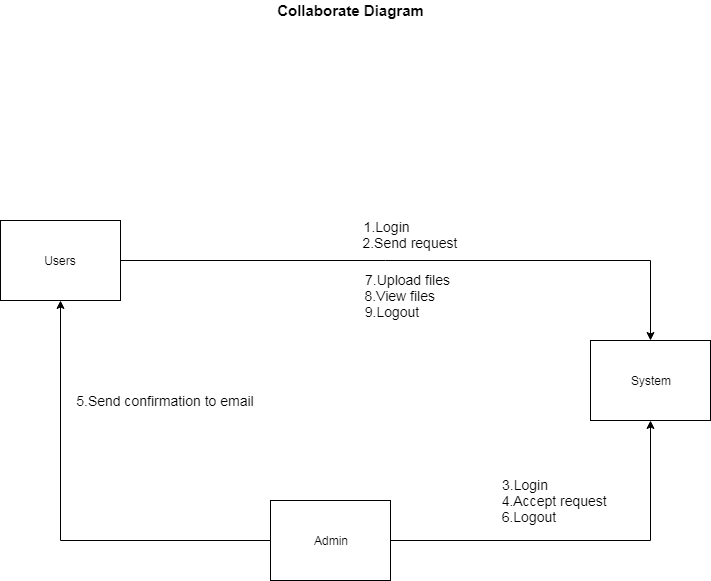

The diagram above was exported from draw.io. Its source (the exported page's mxGraphModel, read from the mxfile embedded in the PNG):
<mxGraphModel dx="840" dy="452" grid="1" gridSize="10" guides="1" tooltips="1" connect="1" arrows="1" fold="1" page="1" pageScale="1" pageWidth="850" pageHeight="1100" math="0" shadow="0">
  <root>
    <mxCell id="0" />
    <mxCell id="1" parent="0" />
    <mxCell id="op8TnrptjbCuKjv4SkhY-7" style="edgeStyle=orthogonalEdgeStyle;rounded=0;orthogonalLoop=1;jettySize=auto;html=1;exitX=1;exitY=0.5;exitDx=0;exitDy=0;entryX=0.5;entryY=0;entryDx=0;entryDy=0;" edge="1" parent="1" source="op8TnrptjbCuKjv4SkhY-1" target="op8TnrptjbCuKjv4SkhY-3">
      <mxGeometry relative="1" as="geometry" />
    </mxCell>
    <mxCell id="op8TnrptjbCuKjv4SkhY-1" value="Users" style="rounded=0;whiteSpace=wrap;html=1;" vertex="1" parent="1">
      <mxGeometry x="50" y="280" width="120" height="80" as="geometry" />
    </mxCell>
    <mxCell id="op8TnrptjbCuKjv4SkhY-5" style="edgeStyle=orthogonalEdgeStyle;rounded=0;orthogonalLoop=1;jettySize=auto;html=1;entryX=0.5;entryY=1;entryDx=0;entryDy=0;" edge="1" parent="1" source="op8TnrptjbCuKjv4SkhY-2" target="op8TnrptjbCuKjv4SkhY-1">
      <mxGeometry relative="1" as="geometry" />
    </mxCell>
    <mxCell id="op8TnrptjbCuKjv4SkhY-6" style="edgeStyle=orthogonalEdgeStyle;rounded=0;orthogonalLoop=1;jettySize=auto;html=1;entryX=0.5;entryY=1;entryDx=0;entryDy=0;" edge="1" parent="1" source="op8TnrptjbCuKjv4SkhY-2" target="op8TnrptjbCuKjv4SkhY-3">
      <mxGeometry relative="1" as="geometry" />
    </mxCell>
    <mxCell id="op8TnrptjbCuKjv4SkhY-2" value="Admin" style="rounded=0;whiteSpace=wrap;html=1;" vertex="1" parent="1">
      <mxGeometry x="320" y="560" width="120" height="80" as="geometry" />
    </mxCell>
    <mxCell id="op8TnrptjbCuKjv4SkhY-3" value="System" style="rounded=0;whiteSpace=wrap;html=1;" vertex="1" parent="1">
      <mxGeometry x="640" y="400" width="120" height="80" as="geometry" />
    </mxCell>
    <mxCell id="op8TnrptjbCuKjv4SkhY-9" value="&lt;font style=&quot;font-size: 14px&quot;&gt;&lt;br&gt;1.Login&amp;nbsp; &amp;nbsp; &amp;nbsp; &amp;nbsp; &amp;nbsp;&amp;nbsp;&lt;br&gt;&amp;nbsp; 2.Send request&lt;/font&gt;&lt;br&gt;" style="text;html=1;strokeColor=none;fillColor=none;align=center;verticalAlign=middle;whiteSpace=wrap;rounded=0;" vertex="1" parent="1">
      <mxGeometry x="400" y="260" width="110" height="51" as="geometry" />
    </mxCell>
    <mxCell id="op8TnrptjbCuKjv4SkhY-11" value="&lt;font style=&quot;font-size: 14px&quot;&gt;3.Login&lt;br&gt;&amp;nbsp; &amp;nbsp; &amp;nbsp; &amp;nbsp; &amp;nbsp; &amp;nbsp; &amp;nbsp; &amp;nbsp;4.Accept request&lt;br&gt;&amp;nbsp; 6.Logout&lt;/font&gt;&lt;br&gt;" style="text;html=1;strokeColor=none;fillColor=none;align=center;verticalAlign=middle;whiteSpace=wrap;rounded=0;" vertex="1" parent="1">
      <mxGeometry x="490" y="535" width="170" height="50" as="geometry" />
    </mxCell>
    <mxCell id="op8TnrptjbCuKjv4SkhY-14" value="&lt;font style=&quot;font-size: 14px&quot;&gt;5.Send confirmation to email&lt;/font&gt;" style="text;html=1;strokeColor=none;fillColor=none;align=center;verticalAlign=middle;whiteSpace=wrap;rounded=0;" vertex="1" parent="1">
      <mxGeometry x="120" y="450" width="190" height="20" as="geometry" />
    </mxCell>
    <mxCell id="op8TnrptjbCuKjv4SkhY-15" value="&lt;font style=&quot;font-size: 14px&quot;&gt;&amp;nbsp; &amp;nbsp; &amp;nbsp; &amp;nbsp; &amp;nbsp;7.Upload files&lt;br&gt;&amp;nbsp; &amp;nbsp; &amp;nbsp;8.View files&lt;br&gt;&amp;nbsp;9.Logout&lt;/font&gt;&lt;br&gt;" style="text;html=1;strokeColor=none;fillColor=none;align=center;verticalAlign=middle;whiteSpace=wrap;rounded=0;" vertex="1" parent="1">
      <mxGeometry x="375" y="330" width="130" height="50" as="geometry" />
    </mxCell>
    <mxCell id="op8TnrptjbCuKjv4SkhY-17" value="&lt;b&gt;&lt;font style=&quot;font-size: 15px&quot;&gt;Collaborate Diagram&lt;/font&gt;&lt;/b&gt;" style="text;html=1;strokeColor=none;fillColor=none;align=center;verticalAlign=middle;whiteSpace=wrap;rounded=0;" vertex="1" parent="1">
      <mxGeometry x="282.5" y="60" width="235" height="20" as="geometry" />
    </mxCell>
  </root>
</mxGraphModel>